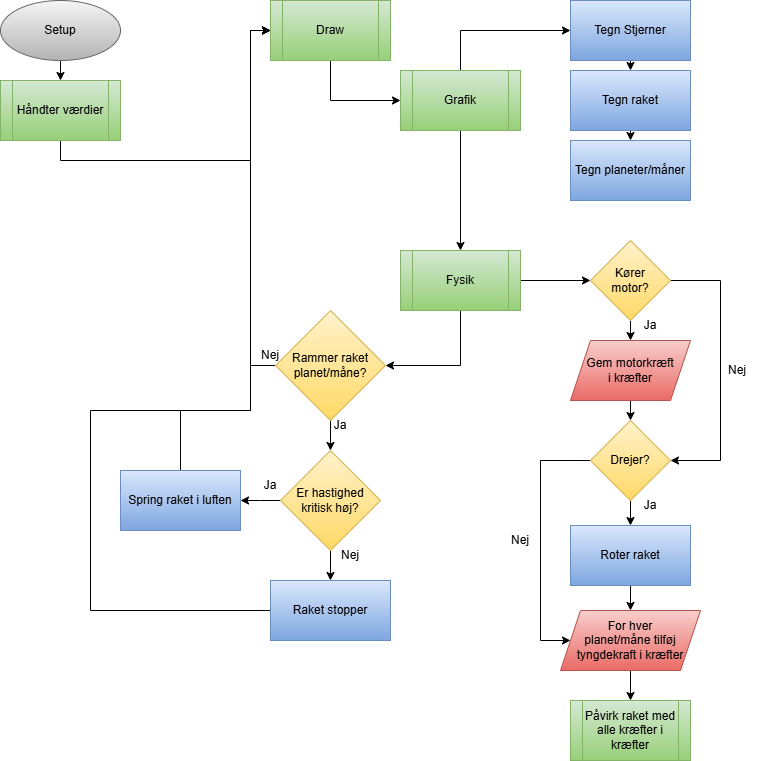

The diagram above was exported from draw.io. Its source (the exported page's mxGraphModel, read from the mxfile embedded in the PNG):
<mxGraphModel dx="1182" dy="984" grid="1" gridSize="10" guides="1" tooltips="1" connect="1" arrows="1" fold="1" page="1" pageScale="1" pageWidth="827" pageHeight="1169" math="0" shadow="0">
  <root>
    <mxCell id="0" />
    <mxCell id="1" parent="0" />
    <mxCell id="CyxIP002WPfl19uAvMiP-13" style="edgeStyle=orthogonalEdgeStyle;rounded=0;orthogonalLoop=1;jettySize=auto;html=1;exitX=0.5;exitY=0;exitDx=0;exitDy=0;entryX=0;entryY=0.5;entryDx=0;entryDy=0;" edge="1" parent="1" source="CyxIP002WPfl19uAvMiP-6" target="CyxIP002WPfl19uAvMiP-12">
      <mxGeometry relative="1" as="geometry" />
    </mxCell>
    <mxCell id="CyxIP002WPfl19uAvMiP-61" style="edgeStyle=orthogonalEdgeStyle;rounded=0;orthogonalLoop=1;jettySize=auto;html=1;exitX=0.5;exitY=1;exitDx=0;exitDy=0;entryX=0.5;entryY=0;entryDx=0;entryDy=0;" edge="1" parent="1" source="CyxIP002WPfl19uAvMiP-6" target="CyxIP002WPfl19uAvMiP-7">
      <mxGeometry relative="1" as="geometry" />
    </mxCell>
    <mxCell id="CyxIP002WPfl19uAvMiP-6" value="Grafik" style="shape=process;whiteSpace=wrap;html=1;backgroundOutline=1;fillColor=#d5e8d4;gradientColor=#97d077;strokeColor=#82b366;" vertex="1" parent="1">
      <mxGeometry x="460" y="70" width="120" height="60" as="geometry" />
    </mxCell>
    <mxCell id="CyxIP002WPfl19uAvMiP-18" style="edgeStyle=orthogonalEdgeStyle;rounded=0;orthogonalLoop=1;jettySize=auto;html=1;exitX=1;exitY=0.5;exitDx=0;exitDy=0;entryX=0;entryY=0.5;entryDx=0;entryDy=0;" edge="1" parent="1" source="CyxIP002WPfl19uAvMiP-7" target="CyxIP002WPfl19uAvMiP-16">
      <mxGeometry relative="1" as="geometry" />
    </mxCell>
    <mxCell id="CyxIP002WPfl19uAvMiP-62" style="edgeStyle=orthogonalEdgeStyle;rounded=0;orthogonalLoop=1;jettySize=auto;html=1;exitX=0.5;exitY=1;exitDx=0;exitDy=0;entryX=1;entryY=0.5;entryDx=0;entryDy=0;" edge="1" parent="1" source="CyxIP002WPfl19uAvMiP-7" target="CyxIP002WPfl19uAvMiP-40">
      <mxGeometry relative="1" as="geometry" />
    </mxCell>
    <mxCell id="CyxIP002WPfl19uAvMiP-7" value="Fysik" style="shape=process;whiteSpace=wrap;html=1;backgroundOutline=1;fillColor=#d5e8d4;gradientColor=#97d077;strokeColor=#82b366;" vertex="1" parent="1">
      <mxGeometry x="460" y="250" width="120" height="60" as="geometry" />
    </mxCell>
    <mxCell id="CyxIP002WPfl19uAvMiP-15" style="edgeStyle=orthogonalEdgeStyle;rounded=0;orthogonalLoop=1;jettySize=auto;html=1;exitX=0.5;exitY=1;exitDx=0;exitDy=0;entryX=0.5;entryY=0;entryDx=0;entryDy=0;" edge="1" parent="1" source="CyxIP002WPfl19uAvMiP-10" target="CyxIP002WPfl19uAvMiP-11">
      <mxGeometry relative="1" as="geometry" />
    </mxCell>
    <mxCell id="CyxIP002WPfl19uAvMiP-10" value="Tegn raket" style="rounded=0;whiteSpace=wrap;html=1;fillColor=#dae8fc;gradientColor=#7ea6e0;strokeColor=#6c8ebf;" vertex="1" parent="1">
      <mxGeometry x="630" y="70" width="120" height="60" as="geometry" />
    </mxCell>
    <mxCell id="CyxIP002WPfl19uAvMiP-11" value="Tegn planeter/måner" style="rounded=0;whiteSpace=wrap;html=1;fillColor=#dae8fc;gradientColor=#7ea6e0;strokeColor=#6c8ebf;" vertex="1" parent="1">
      <mxGeometry x="630" y="140" width="120" height="60" as="geometry" />
    </mxCell>
    <mxCell id="CyxIP002WPfl19uAvMiP-14" style="edgeStyle=orthogonalEdgeStyle;rounded=0;orthogonalLoop=1;jettySize=auto;html=1;exitX=0.5;exitY=1;exitDx=0;exitDy=0;entryX=0.5;entryY=0;entryDx=0;entryDy=0;" edge="1" parent="1" source="CyxIP002WPfl19uAvMiP-12" target="CyxIP002WPfl19uAvMiP-10">
      <mxGeometry relative="1" as="geometry" />
    </mxCell>
    <mxCell id="CyxIP002WPfl19uAvMiP-12" value="Tegn Stjerner" style="rounded=0;whiteSpace=wrap;html=1;fillColor=#dae8fc;gradientColor=#7ea6e0;strokeColor=#6c8ebf;" vertex="1" parent="1">
      <mxGeometry x="630" width="120" height="60" as="geometry" />
    </mxCell>
    <mxCell id="CyxIP002WPfl19uAvMiP-21" style="edgeStyle=orthogonalEdgeStyle;rounded=0;orthogonalLoop=1;jettySize=auto;html=1;exitX=0.5;exitY=1;exitDx=0;exitDy=0;entryX=0.5;entryY=0;entryDx=0;entryDy=0;" edge="1" parent="1" source="CyxIP002WPfl19uAvMiP-16" target="CyxIP002WPfl19uAvMiP-20">
      <mxGeometry relative="1" as="geometry" />
    </mxCell>
    <mxCell id="CyxIP002WPfl19uAvMiP-25" style="edgeStyle=orthogonalEdgeStyle;rounded=0;orthogonalLoop=1;jettySize=auto;html=1;exitX=1;exitY=0.5;exitDx=0;exitDy=0;entryX=1;entryY=0.5;entryDx=0;entryDy=0;" edge="1" parent="1" source="CyxIP002WPfl19uAvMiP-16" target="CyxIP002WPfl19uAvMiP-23">
      <mxGeometry relative="1" as="geometry">
        <Array as="points">
          <mxPoint x="780" y="280" />
          <mxPoint x="780" y="460" />
        </Array>
      </mxGeometry>
    </mxCell>
    <mxCell id="CyxIP002WPfl19uAvMiP-16" value="Kører&lt;div&gt;motor?&lt;/div&gt;" style="rhombus;whiteSpace=wrap;html=1;fillColor=#fff2cc;gradientColor=#ffd966;strokeColor=#d6b656;" vertex="1" parent="1">
      <mxGeometry x="650" y="240" width="80" height="80" as="geometry" />
    </mxCell>
    <mxCell id="CyxIP002WPfl19uAvMiP-24" style="edgeStyle=orthogonalEdgeStyle;rounded=0;orthogonalLoop=1;jettySize=auto;html=1;exitX=0.5;exitY=1;exitDx=0;exitDy=0;entryX=0.5;entryY=0;entryDx=0;entryDy=0;" edge="1" parent="1" source="CyxIP002WPfl19uAvMiP-20" target="CyxIP002WPfl19uAvMiP-23">
      <mxGeometry relative="1" as="geometry" />
    </mxCell>
    <mxCell id="CyxIP002WPfl19uAvMiP-20" value="Gem motorkræft&lt;div&gt;i kræfter&lt;/div&gt;" style="shape=parallelogram;perimeter=parallelogramPerimeter;whiteSpace=wrap;html=1;fixedSize=1;fillColor=#f8cecc;gradientColor=#ea6b66;strokeColor=#b85450;" vertex="1" parent="1">
      <mxGeometry x="630" y="340" width="120" height="60" as="geometry" />
    </mxCell>
    <mxCell id="CyxIP002WPfl19uAvMiP-22" value="Ja" style="text;html=1;align=center;verticalAlign=middle;whiteSpace=wrap;rounded=0;" vertex="1" parent="1">
      <mxGeometry x="680" y="310" width="60" height="30" as="geometry" />
    </mxCell>
    <mxCell id="CyxIP002WPfl19uAvMiP-28" style="edgeStyle=orthogonalEdgeStyle;rounded=0;orthogonalLoop=1;jettySize=auto;html=1;exitX=0.5;exitY=1;exitDx=0;exitDy=0;entryX=0.5;entryY=0;entryDx=0;entryDy=0;" edge="1" parent="1" source="CyxIP002WPfl19uAvMiP-23">
      <mxGeometry relative="1" as="geometry">
        <mxPoint x="690" y="525" as="targetPoint" />
      </mxGeometry>
    </mxCell>
    <mxCell id="CyxIP002WPfl19uAvMiP-32" style="edgeStyle=orthogonalEdgeStyle;rounded=0;orthogonalLoop=1;jettySize=auto;html=1;exitX=0;exitY=0.5;exitDx=0;exitDy=0;entryX=0;entryY=0.5;entryDx=0;entryDy=0;" edge="1" parent="1" source="CyxIP002WPfl19uAvMiP-23" target="CyxIP002WPfl19uAvMiP-35">
      <mxGeometry relative="1" as="geometry">
        <mxPoint x="630" y="640" as="targetPoint" />
        <Array as="points">
          <mxPoint x="600" y="460" />
          <mxPoint x="600" y="640" />
        </Array>
      </mxGeometry>
    </mxCell>
    <mxCell id="CyxIP002WPfl19uAvMiP-23" value="Drejer?" style="rhombus;whiteSpace=wrap;html=1;fillColor=#fff2cc;gradientColor=#ffd966;strokeColor=#d6b656;" vertex="1" parent="1">
      <mxGeometry x="650" y="420" width="80" height="80" as="geometry" />
    </mxCell>
    <mxCell id="CyxIP002WPfl19uAvMiP-26" value="Nej" style="text;html=1;align=center;verticalAlign=middle;whiteSpace=wrap;rounded=0;" vertex="1" parent="1">
      <mxGeometry x="767" y="355" width="60" height="30" as="geometry" />
    </mxCell>
    <mxCell id="CyxIP002WPfl19uAvMiP-31" style="edgeStyle=orthogonalEdgeStyle;rounded=0;orthogonalLoop=1;jettySize=auto;html=1;exitX=0.5;exitY=1;exitDx=0;exitDy=0;entryX=0.5;entryY=0;entryDx=0;entryDy=0;" edge="1" parent="1">
      <mxGeometry relative="1" as="geometry">
        <mxPoint x="690" y="585" as="sourcePoint" />
        <mxPoint x="690" y="610" as="targetPoint" />
      </mxGeometry>
    </mxCell>
    <mxCell id="CyxIP002WPfl19uAvMiP-29" value="Ja" style="text;html=1;align=center;verticalAlign=middle;whiteSpace=wrap;rounded=0;" vertex="1" parent="1">
      <mxGeometry x="680" y="490" width="60" height="30" as="geometry" />
    </mxCell>
    <mxCell id="CyxIP002WPfl19uAvMiP-33" value="Nej" style="text;html=1;align=center;verticalAlign=middle;whiteSpace=wrap;rounded=0;" vertex="1" parent="1">
      <mxGeometry x="550" y="525" width="60" height="30" as="geometry" />
    </mxCell>
    <mxCell id="CyxIP002WPfl19uAvMiP-38" style="edgeStyle=orthogonalEdgeStyle;rounded=0;orthogonalLoop=1;jettySize=auto;html=1;entryX=0.5;entryY=0;entryDx=0;entryDy=0;" edge="1" parent="1" source="CyxIP002WPfl19uAvMiP-35" target="CyxIP002WPfl19uAvMiP-36">
      <mxGeometry relative="1" as="geometry" />
    </mxCell>
    <mxCell id="CyxIP002WPfl19uAvMiP-35" value="For hver&lt;div&gt;planet/måne tilføj&lt;/div&gt;&lt;div&gt;tyngdekraft i kræfter&lt;/div&gt;" style="shape=parallelogram;perimeter=parallelogramPerimeter;whiteSpace=wrap;html=1;fixedSize=1;fillColor=#f8cecc;gradientColor=#ea6b66;strokeColor=#b85450;" vertex="1" parent="1">
      <mxGeometry x="620" y="610" width="140" height="60" as="geometry" />
    </mxCell>
    <mxCell id="CyxIP002WPfl19uAvMiP-36" value="Påvirk raket med alle kræfter i kræfter" style="shape=process;whiteSpace=wrap;html=1;backgroundOutline=1;fillColor=#d5e8d4;gradientColor=#97d077;strokeColor=#82b366;" vertex="1" parent="1">
      <mxGeometry x="630" y="700" width="120" height="60" as="geometry" />
    </mxCell>
    <mxCell id="CyxIP002WPfl19uAvMiP-45" style="edgeStyle=orthogonalEdgeStyle;rounded=0;orthogonalLoop=1;jettySize=auto;html=1;entryX=0.5;entryY=0;entryDx=0;entryDy=0;" edge="1" parent="1" source="CyxIP002WPfl19uAvMiP-40" target="CyxIP002WPfl19uAvMiP-42">
      <mxGeometry relative="1" as="geometry" />
    </mxCell>
    <mxCell id="CyxIP002WPfl19uAvMiP-53" style="edgeStyle=orthogonalEdgeStyle;rounded=0;orthogonalLoop=1;jettySize=auto;html=1;exitX=0;exitY=0.5;exitDx=0;exitDy=0;entryX=0;entryY=0.5;entryDx=0;entryDy=0;" edge="1" parent="1" source="CyxIP002WPfl19uAvMiP-40" target="CyxIP002WPfl19uAvMiP-52">
      <mxGeometry relative="1" as="geometry" />
    </mxCell>
    <mxCell id="CyxIP002WPfl19uAvMiP-40" value="Rammer raket planet/måne?" style="rhombus;whiteSpace=wrap;html=1;fillColor=#fff2cc;gradientColor=#ffd966;strokeColor=#d6b656;" vertex="1" parent="1">
      <mxGeometry x="335" y="310" width="110" height="110" as="geometry" />
    </mxCell>
    <mxCell id="CyxIP002WPfl19uAvMiP-46" style="edgeStyle=orthogonalEdgeStyle;rounded=0;orthogonalLoop=1;jettySize=auto;html=1;exitX=0.5;exitY=1;exitDx=0;exitDy=0;entryX=0.5;entryY=0;entryDx=0;entryDy=0;" edge="1" parent="1" source="CyxIP002WPfl19uAvMiP-42">
      <mxGeometry relative="1" as="geometry">
        <mxPoint x="390" y="580" as="targetPoint" />
      </mxGeometry>
    </mxCell>
    <mxCell id="CyxIP002WPfl19uAvMiP-48" style="edgeStyle=orthogonalEdgeStyle;rounded=0;orthogonalLoop=1;jettySize=auto;html=1;exitX=0;exitY=0.5;exitDx=0;exitDy=0;entryX=1;entryY=0.5;entryDx=0;entryDy=0;" edge="1" parent="1" source="CyxIP002WPfl19uAvMiP-42">
      <mxGeometry relative="1" as="geometry">
        <mxPoint x="300" y="500" as="targetPoint" />
      </mxGeometry>
    </mxCell>
    <mxCell id="CyxIP002WPfl19uAvMiP-42" value="Er hastighed kritisk høj?" style="rhombus;whiteSpace=wrap;html=1;fillColor=#fff2cc;gradientColor=#ffd966;strokeColor=#d6b656;" vertex="1" parent="1">
      <mxGeometry x="340" y="450" width="100" height="100" as="geometry" />
    </mxCell>
    <mxCell id="CyxIP002WPfl19uAvMiP-49" value="Nej" style="text;html=1;align=center;verticalAlign=middle;whiteSpace=wrap;rounded=0;" vertex="1" parent="1">
      <mxGeometry x="380" y="540" width="60" height="30" as="geometry" />
    </mxCell>
    <mxCell id="CyxIP002WPfl19uAvMiP-50" value="Ja" style="text;html=1;align=center;verticalAlign=middle;whiteSpace=wrap;rounded=0;" vertex="1" parent="1">
      <mxGeometry x="300" y="470" width="60" height="30" as="geometry" />
    </mxCell>
    <mxCell id="CyxIP002WPfl19uAvMiP-51" value="Ja" style="text;html=1;align=center;verticalAlign=middle;whiteSpace=wrap;rounded=0;" vertex="1" parent="1">
      <mxGeometry x="370" y="410" width="60" height="30" as="geometry" />
    </mxCell>
    <mxCell id="CyxIP002WPfl19uAvMiP-60" style="edgeStyle=orthogonalEdgeStyle;rounded=0;orthogonalLoop=1;jettySize=auto;html=1;exitX=0.5;exitY=1;exitDx=0;exitDy=0;entryX=0;entryY=0.5;entryDx=0;entryDy=0;" edge="1" parent="1" source="CyxIP002WPfl19uAvMiP-52" target="CyxIP002WPfl19uAvMiP-6">
      <mxGeometry relative="1" as="geometry" />
    </mxCell>
    <mxCell id="CyxIP002WPfl19uAvMiP-52" value="Draw" style="shape=process;whiteSpace=wrap;html=1;backgroundOutline=1;fillColor=#d5e8d4;gradientColor=#97d077;strokeColor=#82b366;" vertex="1" parent="1">
      <mxGeometry x="330" width="120" height="60" as="geometry" />
    </mxCell>
    <mxCell id="CyxIP002WPfl19uAvMiP-55" value="Nej" style="text;html=1;align=center;verticalAlign=middle;whiteSpace=wrap;rounded=0;" vertex="1" parent="1">
      <mxGeometry x="300" y="340" width="60" height="30" as="geometry" />
    </mxCell>
    <mxCell id="CyxIP002WPfl19uAvMiP-58" style="edgeStyle=orthogonalEdgeStyle;rounded=0;orthogonalLoop=1;jettySize=auto;html=1;exitX=0.5;exitY=1;exitDx=0;exitDy=0;entryX=0.5;entryY=0;entryDx=0;entryDy=0;" edge="1" parent="1" source="CyxIP002WPfl19uAvMiP-56" target="CyxIP002WPfl19uAvMiP-57">
      <mxGeometry relative="1" as="geometry" />
    </mxCell>
    <mxCell id="CyxIP002WPfl19uAvMiP-56" value="Setup" style="ellipse;whiteSpace=wrap;html=1;fillColor=#f5f5f5;strokeColor=#666666;gradientColor=#b3b3b3;" vertex="1" parent="1">
      <mxGeometry x="60" width="120" height="60" as="geometry" />
    </mxCell>
    <mxCell id="CyxIP002WPfl19uAvMiP-59" style="edgeStyle=orthogonalEdgeStyle;rounded=0;orthogonalLoop=1;jettySize=auto;html=1;exitX=0.5;exitY=1;exitDx=0;exitDy=0;entryX=0;entryY=0.5;entryDx=0;entryDy=0;" edge="1" parent="1" source="CyxIP002WPfl19uAvMiP-57" target="CyxIP002WPfl19uAvMiP-52">
      <mxGeometry relative="1" as="geometry">
        <Array as="points">
          <mxPoint x="120" y="160" />
          <mxPoint x="310" y="160" />
          <mxPoint x="310" y="30" />
        </Array>
      </mxGeometry>
    </mxCell>
    <mxCell id="CyxIP002WPfl19uAvMiP-57" value="Håndter værdier" style="shape=process;whiteSpace=wrap;html=1;backgroundOutline=1;fillColor=#d5e8d4;gradientColor=#97d077;strokeColor=#82b366;" vertex="1" parent="1">
      <mxGeometry x="60" y="80" width="120" height="60" as="geometry" />
    </mxCell>
    <mxCell id="CyxIP002WPfl19uAvMiP-63" value="Roter raket" style="rounded=0;whiteSpace=wrap;html=1;fillColor=#dae8fc;gradientColor=#7ea6e0;strokeColor=#6c8ebf;" vertex="1" parent="1">
      <mxGeometry x="630" y="525" width="120" height="60" as="geometry" />
    </mxCell>
    <mxCell id="CyxIP002WPfl19uAvMiP-66" style="edgeStyle=orthogonalEdgeStyle;rounded=0;orthogonalLoop=1;jettySize=auto;html=1;exitX=0.5;exitY=0;exitDx=0;exitDy=0;entryX=0;entryY=0.5;entryDx=0;entryDy=0;" edge="1" parent="1" source="CyxIP002WPfl19uAvMiP-64" target="CyxIP002WPfl19uAvMiP-52">
      <mxGeometry relative="1" as="geometry">
        <Array as="points">
          <mxPoint x="240" y="410" />
          <mxPoint x="310" y="410" />
          <mxPoint x="310" y="30" />
        </Array>
      </mxGeometry>
    </mxCell>
    <mxCell id="CyxIP002WPfl19uAvMiP-64" value="Spring raket i luften" style="rounded=0;whiteSpace=wrap;html=1;fillColor=#dae8fc;gradientColor=#7ea6e0;strokeColor=#6c8ebf;" vertex="1" parent="1">
      <mxGeometry x="180" y="470" width="120" height="60" as="geometry" />
    </mxCell>
    <mxCell id="CyxIP002WPfl19uAvMiP-68" style="edgeStyle=orthogonalEdgeStyle;rounded=0;orthogonalLoop=1;jettySize=auto;html=1;exitX=0;exitY=0.5;exitDx=0;exitDy=0;entryX=0;entryY=0.5;entryDx=0;entryDy=0;" edge="1" parent="1" source="CyxIP002WPfl19uAvMiP-67" target="CyxIP002WPfl19uAvMiP-52">
      <mxGeometry relative="1" as="geometry">
        <Array as="points">
          <mxPoint x="150" y="610" />
          <mxPoint x="150" y="410" />
          <mxPoint x="310" y="410" />
          <mxPoint x="310" y="30" />
        </Array>
      </mxGeometry>
    </mxCell>
    <mxCell id="CyxIP002WPfl19uAvMiP-67" value="Raket stopper" style="rounded=0;whiteSpace=wrap;html=1;fillColor=#dae8fc;gradientColor=#7ea6e0;strokeColor=#6c8ebf;" vertex="1" parent="1">
      <mxGeometry x="330" y="580" width="120" height="60" as="geometry" />
    </mxCell>
  </root>
</mxGraphModel>